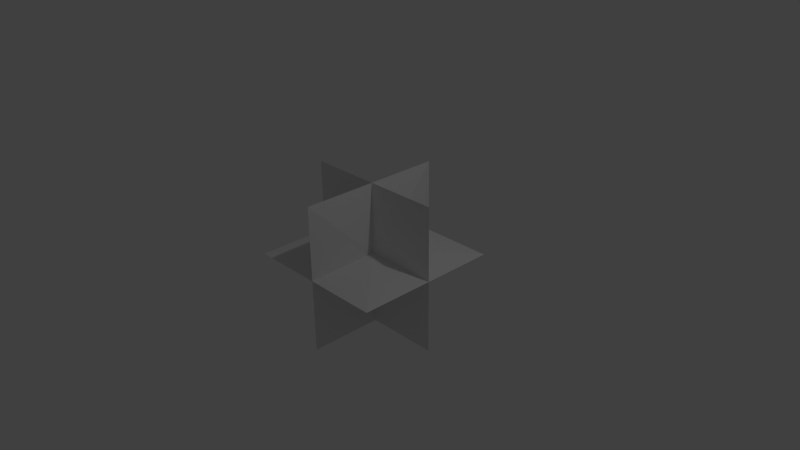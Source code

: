 # Source: Star.blend  (saved by Blender 2.70.0; exported with 4.5.12 LTS)
import bpy
from mathutils import Matrix  # noqa: F401  (used for matrix-valued properties, if any)

bpy.ops.wm.read_factory_settings(use_empty=True)
scene = bpy.context.scene
scene.name = 'Scene'

# ---- collections
col_collection_1 = bpy.data.collections.new('Collection 1'); scene.collection.children.link(col_collection_1)

# ---- materials (node trees are filled in below, after node groups)
mat_material = bpy.data.materials.new('Material')
mat_material.alpha_threshold = 0.0
mat_material.use_transparent_shadow = False
mat_material.roughness = 0.5
mat_material.line_color = (0.0, 0.0, 0.0, 1.0)

# ---- material node trees

# ---- world
world_world = bpy.data.worlds.new('World'); scene.world = world_world
world_world.color = (0.05088, 0.05088, 0.05088)
world_world.use_sun_shadow = False
world_world.sun_shadow_jitter_overblur = 0.0
world_world.cycles.sampling_method = 'MANUAL'
world_world.cycles.sample_map_resolution = 256

# ---- cameras
cam_camera = bpy.data.cameras.new('Camera')
cam_camera.clip_end = 100.0
cam_camera.lens = 35.0
cam_camera.sensor_width = 32.0
cam_camera.sensor_height = 18.0
cam_camera.ortho_scale = 7.314
cam_camera.dof.focus_distance = 0.0
cam_camera.dof.aperture_fstop = 128.0

# ---- lights
light_lamp = bpy.data.lights.new('Lamp', 'POINT')
light_lamp.transmission_factor = 0.0
light_lamp.cutoff_distance = 30.0
light_lamp.energy = 100.0
light_lamp.shadow_buffer_clip_start = 1.001
light_lamp.shadow_soft_size = 0.1
light_lamp.shadow_maximum_resolution = 0.006
light_lamp.use_absolute_resolution = True
light_lamp.cycles.use_multiple_importance_sampling = False

# ---- meshes
me_cube = bpy.data.meshes.new('Cube')
me_cube.from_pydata([(0.1, -0.1, 0.1), (1.0, -1.0, 0.0), (0.1, -0.1, -0.1), (-0.1, -0.1, 0.1), (0.0, -1.0, -1.0), (-1.0, -1.0, 0.0), (0.0, -1.0, 1.0), (0.0, -1.0, 0.0), (-0.1, -0.1, -0.1), (0.1, 0.1, 0.1), (1.0, 0.0, -1.0), (1.0, 1.0, 0.0), (1.0, 0.0, 1.0), (1.0, 0.0, 0.0), (0.1, 0.1, -0.1), (-0.1, 0.1, 0.1), (-1.0, 0.0, -1.0), (0.0, 1.0, -1.0), (-1.0, 1.0, 0.0), (-1.0, 0.0, 1.0), (0.0, 1.0, 1.0), (0.0, 0.0, -1.0), (0.0, 0.0, 1.0), (-1.0, 0.0, 0.0), (0.0, 1.0, 0.0), (-0.1, 0.1, -0.1)], [], [(22, 6, 0), (7, 0, 6), (22, 0, 12), (13, 12, 0), (7, 1, 0), (1, 13, 0), (2, 21, 10), (10, 13, 2), (13, 1, 2), (1, 7, 2), (4, 2, 7), (2, 4, 21), (22, 3, 6), (7, 6, 3), (22, 19, 3), (23, 3, 19), (7, 3, 5), (5, 3, 23), (8, 16, 21), (16, 8, 23), (23, 8, 5), (5, 8, 7), (4, 7, 8), (8, 21, 4), (22, 9, 20), (24, 20, 9), (22, 12, 9), (13, 9, 12), (24, 9, 11), (11, 9, 13), (14, 10, 21), (10, 14, 13), (13, 14, 11), (11, 14, 24), (17, 24, 14), (14, 21, 17), (22, 20, 15), (24, 15, 20), (22, 15, 19), (23, 19, 15), (24, 18, 15), (18, 23, 15), (25, 21, 16), (16, 23, 25), (23, 18, 25), (18, 24, 25), (17, 25, 24), (25, 17, 21)])
_uv = me_cube.uv_layers.new(name='UVMap')
_uv.uv.foreach_set('vector', [0.5026, 1.005, 0.000415, 1.005, 0.5026, 0.4973, 0.000415, 0.4973, 0.5026, 0.4973, 0.000415, 1.005, 0.5026, 1.005, 0.5026, 0.4973, 1.005, 1.005, 1.005, 0.4973, 1.005, 1.005, 0.5026, 0.4973, 1.003, 0.4999, 0.5026, 0.01019, 0.5025, 0.4999, 0.5026, 0.01019, 0.001964, 0.4999, 0.5025, 0.4999, 0.5026, 0.4973, 0.5026, 1.005, 0.000415, 1.005, 0.000415, 1.005, 0.000415, 0.4973, 0.5026, 0.4973, 0.001964, 0.4999, 0.5026, 0.01019, 0.5025, 0.4999, 0.5026, 0.01019, 1.003, 0.4999, 0.5025, 0.4999, 1.005, 1.005, 0.5026, 0.4973, 1.005, 0.4973, 0.5026, 0.4973, 1.005, 1.005, 0.5026, 1.005, 0.5026, 1.005, 0.5026, 0.4973, 1.005, 1.005, 1.005, 0.4973, 1.005, 1.005, 0.5026, 0.4973, 0.5026, 1.005, 0.000415, 1.005, 0.5026, 0.4973, 0.000415, 0.4973, 0.5026, 0.4973, 0.000415, 1.005, 1.003, 0.4999, 0.5025, 0.4999, 0.5026, 0.01019, 0.5026, 0.01019, 0.5025, 0.4999, 0.001964, 0.4999, 0.5026, 0.4973, 1.005, 1.005, 0.5026, 1.005, 1.005, 1.005, 0.5026, 0.4973, 1.005, 0.4973, 0.001964, 0.4999, 0.5025, 0.4999, 0.5026, 0.01019, 0.5026, 0.01019, 0.5025, 0.4999, 1.003, 0.4999, 0.000415, 1.005, 0.000415, 0.4973, 0.5026, 0.4973, 0.5026, 0.4973, 0.5026, 1.005, 0.000415, 1.005, 0.5026, 1.005, 0.5026, 0.4973, 1.005, 1.005, 1.005, 0.4973, 1.005, 1.005, 0.5026, 0.4973, 0.5026, 1.005, 0.000415, 1.005, 0.5026, 0.4973, 0.000415, 0.4973, 0.5026, 0.4973, 0.000415, 1.005, 1.003, 0.4999, 0.5025, 0.4999, 0.5026, 0.01019, 0.5026, 0.01019, 0.5025, 0.4999, 0.001964, 0.4999, 0.5026, 0.4973, 1.005, 1.005, 0.5026, 1.005, 1.005, 1.005, 0.5026, 0.4973, 1.005, 0.4973, 0.001964, 0.4999, 0.5025, 0.4999, 0.5026, 0.01019, 0.5026, 0.01019, 0.5025, 0.4999, 1.003, 0.4999, 0.000415, 1.005, 0.000415, 0.4973, 0.5026, 0.4973, 0.5026, 0.4973, 0.5026, 1.005, 0.000415, 1.005, 0.5026, 1.005, 0.000415, 1.005, 0.5026, 0.4973, 0.000415, 0.4973, 0.5026, 0.4973, 0.000415, 1.005, 0.5026, 1.005, 0.5026, 0.4973, 1.005, 1.005, 1.005, 0.4973, 1.005, 1.005, 0.5026, 0.4973, 1.003, 0.4999, 0.5026, 0.01019, 0.5025, 0.4999, 0.5026, 0.01019, 0.001964, 0.4999, 0.5025, 0.4999, 0.5026, 0.4973, 0.5026, 1.005, 0.000415, 1.005, 0.000415, 1.005, 0.000415, 0.4973, 0.5026, 0.4973, 0.001964, 0.4999, 0.5026, 0.01019, 0.5025, 0.4999, 0.5026, 0.01019, 1.003, 0.4999, 0.5025, 0.4999, 1.005, 1.005, 0.5026, 0.4973, 1.005, 0.4973, 0.5026, 0.4973, 1.005, 1.005, 0.5026, 1.005])
me_cube.materials.append(mat_material)
me_cube.use_remesh_preserve_volume = False
me_cube.use_remesh_preserve_attributes = False
me_cube.use_mirror_vertex_groups = False
me_cube.update()

# ---- objects
ob_cube = bpy.data.objects.new('Cube', me_cube)
ob_lamp = bpy.data.objects.new('Lamp', light_lamp)
ob_camera = bpy.data.objects.new('Camera', cam_camera)

# ---- transforms, parenting, visibility, modifiers, constraints
ob_cube.location = (0.0, 0.0, 0.0)
ob_cube.lock_rotations_4d = False
ob_cube.empty_display_type = 'ARROWS'
ob_cube.lineart.crease_threshold = 0.0
ob_lamp.location = (4.076, 1.005, 5.904)
ob_lamp.rotation_euler = (0.6503, 0.05522, 1.866)
ob_lamp.lock_rotations_4d = False
ob_lamp.empty_display_type = 'ARROWS'
ob_lamp.color = (0.0, 0.0, 0.0, 0.0)
ob_lamp.lineart.crease_threshold = 0.0
ob_camera.location = (7.481, -6.508, 5.344)
ob_camera.rotation_euler = (1.109, 0.01082, 0.8149)
ob_camera.lock_rotations_4d = False
ob_camera.empty_display_type = 'ARROWS'
ob_camera.color = (0.0, 0.0, 0.0, 0.0)
ob_camera.display_type = 'WIRE'
ob_camera.lineart.crease_threshold = 0.0

# ---- collection membership
col_collection_1.objects.link(ob_cube)
col_collection_1.objects.link(ob_lamp)
col_collection_1.objects.link(ob_camera)

# ---- scene / render settings (as saved in the file)
scene.camera = ob_camera
scene.frame_start = 1; scene.frame_end = 250; scene.frame_set(1)
scene.render.engine = 'BLENDER_EEVEE_NEXT'
scene.render.resolution_percentage = 50
scene.render.dither_intensity = 0.0
scene.cycles.use_denoising = False
scene.cycles.samples = 10
scene.cycles.sampling_pattern = 'TABULATED_SOBOL'
scene.cycles.light_sampling_threshold = 0.0
scene.cycles.use_adaptive_sampling = False
scene.cycles.use_light_tree = False
scene.cycles.blur_glossy = 0.0
scene.cycles.volume_bounces = 1
scene.cycles.pixel_filter_type = 'GAUSSIAN'
scene.cycles.sample_clamp_indirect = 0.0
scene.view_settings.view_transform = 'Standard'
bpy.context.view_layer.update()
